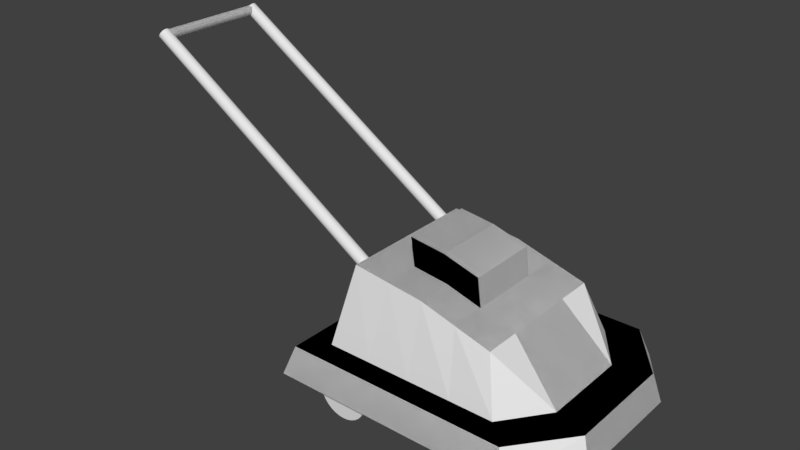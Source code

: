 # Source: lawnmower.blend  (saved by Blender 2.79.0; exported with 4.5.12 LTS)
import bpy
from mathutils import Matrix  # noqa: F401  (used for matrix-valued properties, if any)

bpy.ops.wm.read_factory_settings(use_empty=True)
scene = bpy.context.scene
scene.name = 'Scene'

# ---- collections
col_collection_1 = bpy.data.collections.new('Collection 1'); scene.collection.children.link(col_collection_1)

# ---- world
world_world = bpy.data.worlds.new('World'); scene.world = world_world
world_world.color = (0.05088, 0.05088, 0.05088)
world_world.use_sun_shadow = False
world_world.sun_shadow_jitter_overblur = 0.0
world_world.cycles.sampling_method = 'MANUAL'

# ---- meshes
me_cylinder_001 = bpy.data.meshes.new('Cylinder.001')
me_cylinder_001.from_pydata([(0.6687, 0.8405, 0.4353), (0.6687, 0.6666, 0.4353), (0.7108, 0.8405, 0.4311), (0.7108, 0.6666, 0.4311), (0.7512, 0.8405, 0.4188), (0.7512, 0.6666, 0.4188), (0.7885, 0.8405, 0.3989), (0.7885, 0.6666, 0.3989), (0.8211, 0.8405, 0.3721), (0.8211, 0.6666, 0.3721), (0.8479, 0.8405, 0.3395), (0.8479, 0.6666, 0.3395), (0.8679, 0.8405, 0.3022), (0.8679, 0.6666, 0.3022), (0.8801, 0.8405, 0.2618), (0.8801, 0.6666, 0.2618), (0.8843, 0.8405, 0.2197), (0.8843, 0.6666, 0.2197), (0.8801, 0.8405, 0.1776), (0.8801, 0.6666, 0.1776), (0.8679, 0.8405, 0.1372), (0.8679, 0.6666, 0.1372), (0.8479, 0.8405, 0.09994), (0.8479, 0.6666, 0.09994), (0.8211, 0.8405, 0.06728), (0.8211, 0.6666, 0.06728), (0.7885, 0.8405, 0.04047), (0.7885, 0.6666, 0.04047), (0.7512, 0.8405, 0.02055), (0.7512, 0.6666, 0.02055), (0.7108, 0.8405, 0.008287), (0.7108, 0.6666, 0.008287), (0.6687, 0.8405, 0.004146), (0.6687, 0.6666, 0.004145), (0.6267, 0.8405, 0.008287), (0.6267, 0.6666, 0.008287), (0.5862, 0.8405, 0.02055), (0.5862, 0.6666, 0.02055), (0.5489, 0.8405, 0.04047), (0.5489, 0.6666, 0.04047), (0.5163, 0.8405, 0.06728), (0.5163, 0.6666, 0.06728), (0.4895, 0.8405, 0.09994), (0.4895, 0.6666, 0.09994), (0.4696, 0.8405, 0.1372), (0.4696, 0.6666, 0.1372), (0.4573, 0.8405, 0.1776), (0.4573, 0.6666, 0.1776), (0.4531, 0.8405, 0.2197), (0.4531, 0.6666, 0.2197), (0.4573, 0.8405, 0.2618), (0.4573, 0.6666, 0.2618), (0.4696, 0.8405, 0.3022), (0.4696, 0.6666, 0.3022), (0.4895, 0.8405, 0.3395), (0.4895, 0.6666, 0.3395), (0.5163, 0.8405, 0.3721), (0.5163, 0.6666, 0.3721), (0.5489, 0.8405, 0.3989), (0.5489, 0.6666, 0.3989), (0.5862, 0.8405, 0.4188), (0.5862, 0.6666, 0.4188), (0.6267, 0.8405, 0.4311), (0.6267, 0.6666, 0.4311)], [], [(0, 1, 3, 2), (2, 3, 5, 4), (4, 5, 7, 6), (6, 7, 9, 8), (8, 9, 11, 10), (10, 11, 13, 12), (12, 13, 15, 14), (14, 15, 17, 16), (16, 17, 19, 18), (18, 19, 21, 20), (20, 21, 23, 22), (22, 23, 25, 24), (24, 25, 27, 26), (26, 27, 29, 28), (28, 29, 31, 30), (30, 31, 33, 32), (32, 33, 35, 34), (34, 35, 37, 36), (36, 37, 39, 38), (38, 39, 41, 40), (40, 41, 43, 42), (42, 43, 45, 44), (44, 45, 47, 46), (46, 47, 49, 48), (48, 49, 51, 50), (50, 51, 53, 52), (52, 53, 55, 54), (54, 55, 57, 56), (56, 57, 59, 58), (58, 59, 61, 60), (3, 1, 63, 61, 59, 57, 55, 53, 51, 49, 47, 45, 43, 41, 39, 37, 35, 33, 31, 29, 27, 25, 23, 21, 19, 17, 15, 13, 11, 9, 7, 5), (60, 61, 63, 62), (62, 63, 1, 0), (0, 2, 4, 6, 8, 10, 12, 14, 16, 18, 20, 22, 24, 26, 28, 30, 32, 34, 36, 38, 40, 42, 44, 46, 48, 50, 52, 54, 56, 58, 60, 62)])
me_cylinder_001.use_remesh_preserve_volume = False
me_cylinder_001.use_remesh_preserve_attributes = False
me_cylinder_001.use_mirror_vertex_groups = False
me_cylinder_001.update()
me_plane = bpy.data.meshes.new('Plane')
me_plane.from_pydata([(-1.0, -1.0, 0.0), (1.0, -1.0, 0.0), (-1.0, 1.0, 0.0), (1.0, 1.0, 0.0), (-0.5, -1.0, 0.0), (0.0, -1.0, 0.0), (0.5, -1.0, 0.0), (0.5, 1.0, 0.0), (0.0, 1.0, 0.0), (-0.5, 1.0, 0.0), (-1.0, 0.5, 0.0), (-1.0, 0.0, 0.0), (-1.0, -0.5, 0.0), (1.367, -0.5, 0.0), (1.367, 0.0, 0.0), (1.367, 0.5, 0.0), (-0.7374, -0.7374, 0.0), (-0.7374, 0.0, 0.0), (-0.7374, 0.7374, 0.0), (0.0, -0.7374, 0.0), (0.0, 0.0, 0.0), (0.0, 0.7374, 0.0), (0.7374, -0.7374, 0.0), (0.7374, 0.0, 0.0), (0.7374, 0.7374, 0.0), (-0.9292, -0.9292, 0.2363), (0.9292, -0.9292, 0.2363), (-0.9292, 0.9292, 0.2363), (0.9292, 0.9292, 0.2363), (-0.4646, -0.9292, 0.2363), (0.0, -0.9292, 0.2363), (0.4646, -0.9292, 0.2363), (0.4646, 0.9292, 0.2363), (0.0, 0.9292, 0.2363), (-0.4646, 0.9292, 0.2363), (-0.9292, 0.4646, 0.2363), (-0.9292, 0.0, 0.2363), (-0.9292, -0.4646, 0.2363), (1.296, -0.4646, 0.2363), (1.296, 0.0, 0.2363), (1.296, 0.4646, 0.2363), (-0.7374, -0.7374, 0.2363), (-0.7374, 0.0, 0.2363), (-0.7374, 0.7374, 0.2363), (0.0, -0.7374, 0.2363), (0.0, 0.7374, 0.2363), (0.7374, -0.7374, 0.2363), (1.012, 0.0, 0.2363), (0.7374, 0.7374, 0.2363), (-0.6001, -0.6001, 0.9112), (-0.6001, 0.0, 0.9112), (-0.6001, 0.6001, 0.9112), (2.467e-09, -0.6001, 0.8382), (2.467e-09, 0.6001, 0.8382), (0.6001, -0.6001, 0.6703), (0.6001, 0.0, 0.6703), (0.6001, 0.6001, 0.6703), (0.25, -1.0, 0.0), (0.25, 1.0, 0.0), (0.3687, -0.7374, 0.0), (0.3687, 0.0, 0.0), (0.3687, 0.7374, 0.0), (0.2323, -0.9292, 0.2363), (0.2323, 0.9292, 0.2363), (0.3687, -0.7374, 0.2363), (0.3687, 0.7374, 0.2363), (0.3, -0.6001, 0.7542), (0.3, 0.0, 0.7542), (0.3, 0.6001, 0.7542), (-0.25, -1.0, 0.0), (-0.25, 1.0, 0.0), (-0.3687, -0.7374, 0.0), (-0.3687, 0.0, 0.0), (-0.3687, 0.7374, 0.0), (-0.2323, -0.9292, 0.2363), (-0.2323, 0.9292, 0.2363), (-0.3687, -0.7374, 0.2363), (-0.3687, 0.7374, 0.2363), (-0.3, -0.6001, 0.8747), (-0.3, 0.0, 0.8747), (-0.3, 0.6001, 0.8747), (-1.0, 0.25, 0.0), (1.367, 0.25, 0.0), (-0.7374, 0.3687, 0.0), (0.0, 0.3687, 0.0), (0.7374, 0.3687, 0.0), (-0.9292, 0.2323, 0.2363), (1.296, 0.2323, 0.2363), (-0.7374, 0.3687, 0.2363), (1.012, 0.3687, 0.2363), (-0.6001, 0.3, 0.9112), (2.467e-09, 0.3, 0.8382), (0.6001, 0.3, 0.6703), (0.3, 0.3, 0.7542), (0.3687, 0.3687, 0.0), (-0.3, 0.3, 0.8747), (-0.3687, 0.3687, 0.0), (-1.0, -0.25, 0.0), (1.367, -0.25, 0.0), (-0.7374, -0.3687, 0.0), (0.0, -0.3687, 0.0), (0.7374, -0.3687, 0.0), (-0.9292, -0.2323, 0.2363), (1.296, -0.2323, 0.2363), (-0.7374, -0.3687, 0.2363), (1.012, -0.3687, 0.2363), (-0.6001, -0.3, 0.9112), (2.467e-09, -0.3, 0.8382), (0.6001, -0.3, 0.6703), (0.3, -0.3, 0.7542), (0.3687, -0.3687, 0.0), (-0.3, -0.3, 0.8747), (-0.3687, -0.3687, 0.0), (-0.03058, 0.0, 1.074), (0.2695, 0.0, 0.9898), (-0.3306, 0.0, 1.11), (-0.03058, 0.3, 1.074), (0.2695, 0.3, 0.9898), (-0.3306, 0.3, 1.11), (-0.03058, -0.3, 1.074), (0.2695, -0.3, 0.9898), (-0.3306, -0.3, 1.11), (-0.6131, 0.5155, 0.8431), (-2.712, 0.5155, 2.185), (-0.6078, 0.5146, 0.8513), (-2.707, 0.5146, 2.193), (-0.6028, 0.5117, 0.8592), (-2.702, 0.5117, 2.201), (-0.5981, 0.5071, 0.8665), (-2.697, 0.5071, 2.208), (-0.594, 0.5009, 0.8729), (-2.693, 0.5009, 2.215), (-0.5907, 0.4933, 0.8781), (-2.69, 0.4933, 2.22), (-0.5882, 0.4847, 0.882), (-2.687, 0.4847, 2.224), (-0.5867, 0.4753, 0.8844), (-2.686, 0.4753, 2.226), (-0.5862, 0.4656, 0.8852), (-2.685, 0.4656, 2.227), (-0.5867, 0.4558, 0.8844), (-2.686, 0.4558, 2.226), (-0.5882, 0.4465, 0.882), (-2.687, 0.4465, 2.224), (-0.5907, 0.4378, 0.8781), (-2.69, 0.4378, 2.22), (-0.594, 0.4303, 0.8729), (-2.693, 0.4303, 2.215), (-0.5981, 0.424, 0.8665), (-2.697, 0.424, 2.208), (-0.6028, 0.4194, 0.8592), (-2.702, 0.4194, 2.201), (-0.6078, 0.4166, 0.8513), (-2.707, 0.4166, 2.193), (-0.6131, 0.4156, 0.8431), (-2.712, 0.4156, 2.185), (-0.6183, 0.4166, 0.8349), (-2.717, 0.4166, 2.177), (-0.6234, 0.4194, 0.827), (-2.723, 0.4194, 2.169), (-0.628, 0.424, 0.8197), (-2.727, 0.424, 2.162), (-0.6321, 0.4303, 0.8133), (-2.731, 0.4303, 2.155), (-0.6354, 0.4378, 0.8081), (-2.735, 0.4378, 2.15), (-0.6379, 0.4465, 0.8042), (-2.737, 0.4465, 2.146), (-0.6394, 0.4558, 0.8018), (-2.739, 0.4558, 2.144), (-0.64, 0.4656, 0.801), (-2.739, 0.4656, 2.143), (-0.6394, 0.4753, 0.8018), (-2.739, 0.4753, 2.144), (-0.6379, 0.4847, 0.8042), (-2.737, 0.4847, 2.146), (-0.6354, 0.4933, 0.8081), (-2.735, 0.4933, 2.15), (-0.6321, 0.5009, 0.8133), (-2.731, 0.5009, 2.155), (-0.628, 0.5071, 0.8197), (-2.727, 0.5071, 2.162), (-0.6234, 0.5117, 0.827), (-2.723, 0.5117, 2.169), (-0.6183, 0.5146, 0.8349), (-2.717, 0.5146, 2.177), (-2.695, 0.4831, 2.129), (-2.695, -0.4831, 2.129), (-2.703, 0.4831, 2.129), (-2.703, -0.4831, 2.129), (-2.711, 0.4831, 2.132), (-2.711, -0.4831, 2.132), (-2.719, 0.4831, 2.136), (-2.719, -0.4831, 2.136), (-2.725, 0.4831, 2.141), (-2.725, -0.4831, 2.141), (-2.73, 0.4831, 2.147), (-2.73, -0.4831, 2.147), (-2.734, 0.4831, 2.155), (-2.734, -0.4831, 2.155), (-2.737, 0.4831, 2.163), (-2.737, -0.4831, 2.163), (-2.737, 0.4831, 2.171), (-2.737, -0.4831, 2.171), (-2.737, 0.4831, 2.179), (-2.737, -0.4831, 2.179), (-2.734, 0.4831, 2.187), (-2.734, -0.4831, 2.187), (-2.73, 0.4831, 2.195), (-2.73, -0.4831, 2.195), (-2.725, 0.4831, 2.201), (-2.725, -0.4831, 2.201), (-2.719, 0.4831, 2.206), (-2.719, -0.4831, 2.206), (-2.711, 0.4831, 2.21), (-2.711, -0.4831, 2.21), (-2.703, 0.4831, 2.213), (-2.703, -0.4831, 2.213), (-2.695, 0.4831, 2.214), (-2.695, -0.4831, 2.214), (-2.687, 0.4831, 2.213), (-2.687, -0.4831, 2.213), (-2.679, 0.4831, 2.21), (-2.679, -0.4831, 2.21), (-2.671, 0.4831, 2.206), (-2.671, -0.4831, 2.206), (-2.665, 0.4831, 2.201), (-2.665, -0.4831, 2.201), (-2.66, 0.4831, 2.195), (-2.66, -0.4831, 2.195), (-2.656, 0.4831, 2.187), (-2.656, -0.4831, 2.187), (-2.653, 0.4831, 2.179), (-2.653, -0.4831, 2.179), (-2.652, 0.4831, 2.171), (-2.652, -0.4831, 2.171), (-2.653, 0.4831, 2.163), (-2.653, -0.4831, 2.163), (-2.656, 0.4831, 2.155), (-2.656, -0.4831, 2.155), (-2.66, 0.4831, 2.147), (-2.66, -0.4831, 2.147), (-2.665, 0.4831, 2.141), (-2.665, -0.4831, 2.141), (-2.671, 0.4831, 2.136), (-2.671, -0.4831, 2.136), (-2.679, 0.4831, 2.132), (-2.679, -0.4831, 2.132), (-2.687, 0.4831, 2.129), (-2.687, -0.4831, 2.129)], [], [(24, 7, 3, 15), (10, 2, 9, 18), (73, 70, 8, 21), (61, 58, 7, 24), (57, 59, 22, 6), (110, 60, 23, 101), (94, 61, 24, 85), (69, 71, 19, 5), (112, 72, 20, 100), (96, 73, 21, 84), (0, 12, 16, 4), (97, 11, 17, 99), (81, 10, 18, 83), (6, 22, 13, 1), (101, 23, 14, 98), (85, 24, 15, 82), (48, 40, 28, 32), (35, 43, 34, 27), (77, 45, 33, 75), (65, 48, 32, 63), (62, 31, 46, 64), (89, 48, 56, 92), (104, 41, 49, 106), (74, 30, 44, 76), (76, 44, 52, 78), (77, 43, 51, 80), (25, 29, 41, 37), (102, 104, 42, 36), (86, 88, 43, 35), (31, 26, 38, 46), (105, 103, 39, 47), (89, 87, 40, 48), (57, 6, 31, 62), (81, 11, 36, 86), (3, 7, 32, 28), (12, 0, 25, 37), (97, 12, 37, 102), (58, 8, 33, 63), (6, 1, 26, 31), (1, 13, 38, 26), (70, 9, 34, 75), (15, 3, 28, 40), (98, 14, 39, 103), (9, 2, 27, 34), (82, 15, 40, 87), (0, 4, 29, 25), (69, 5, 30, 74), (2, 10, 35, 27), (109, 108, 55, 67), (93, 92, 56, 68), (107, 109, 120, 119), (95, 91, 53, 80), (88, 42, 50, 90), (65, 45, 53, 68), (64, 46, 54, 66), (105, 47, 55, 108), (44, 64, 66, 52), (48, 65, 68, 56), (91, 93, 68, 53), (111, 107, 119, 121), (7, 58, 63, 32), (5, 57, 62, 30), (30, 62, 64, 44), (45, 65, 63, 33), (84, 21, 61, 94), (100, 20, 60, 110), (5, 19, 59, 57), (21, 8, 58, 61), (90, 95, 80, 51), (106, 111, 79, 50), (4, 69, 74, 29), (8, 70, 75, 33), (45, 77, 80, 53), (41, 76, 78, 49), (29, 74, 76, 41), (43, 77, 75, 34), (83, 18, 73, 96), (99, 17, 72, 112), (4, 16, 71, 69), (18, 9, 70, 73), (17, 83, 96, 72), (50, 79, 95, 90), (20, 84, 94, 60), (79, 111, 121, 115), (43, 88, 90, 51), (109, 67, 114, 120), (67, 55, 92, 93), (14, 82, 87, 39), (10, 81, 86, 35), (47, 39, 87, 89), (36, 42, 88, 86), (47, 89, 92, 55), (23, 85, 82, 14), (11, 81, 83, 17), (72, 96, 84, 20), (60, 94, 85, 23), (16, 99, 112, 71), (49, 78, 111, 106), (19, 100, 110, 59), (52, 66, 109, 107), (46, 105, 108, 54), (78, 52, 107, 111), (66, 54, 108, 109), (13, 98, 103, 38), (11, 97, 102, 36), (46, 38, 103, 105), (37, 41, 104, 102), (42, 104, 106, 50), (22, 101, 98, 13), (12, 97, 99, 16), (71, 112, 100, 19), (59, 110, 101, 22), (121, 119, 113, 115), (119, 120, 114, 113), (113, 114, 117, 116), (115, 113, 116, 118), (95, 79, 115, 118), (67, 93, 117, 114), (91, 95, 118, 116), (93, 91, 116, 117), (122, 123, 125, 124), (124, 125, 127, 126), (126, 127, 129, 128), (128, 129, 131, 130), (130, 131, 133, 132), (132, 133, 135, 134), (134, 135, 137, 136), (136, 137, 139, 138), (138, 139, 141, 140), (140, 141, 143, 142), (142, 143, 145, 144), (144, 145, 147, 146), (146, 147, 149, 148), (148, 149, 151, 150), (150, 151, 153, 152), (152, 153, 155, 154), (154, 155, 157, 156), (156, 157, 159, 158), (158, 159, 161, 160), (160, 161, 163, 162), (162, 163, 165, 164), (164, 165, 167, 166), (166, 167, 169, 168), (168, 169, 171, 170), (170, 171, 173, 172), (172, 173, 175, 174), (174, 175, 177, 176), (176, 177, 179, 178), (178, 179, 181, 180), (180, 181, 183, 182), (125, 123, 185, 183, 181, 179, 177, 175, 173, 171, 169, 167, 165, 163, 161, 159, 157, 155, 153, 151, 149, 147, 145, 143, 141, 139, 137, 135, 133, 131, 129, 127), (182, 183, 185, 184), (184, 185, 123, 122), (122, 124, 126, 128, 130, 132, 134, 136, 138, 140, 142, 144, 146, 148, 150, 152, 154, 156, 158, 160, 162, 164, 166, 168, 170, 172, 174, 176, 178, 180, 182, 184), (186, 187, 189, 188), (188, 189, 191, 190), (190, 191, 193, 192), (192, 193, 195, 194), (194, 195, 197, 196), (196, 197, 199, 198), (198, 199, 201, 200), (200, 201, 203, 202), (202, 203, 205, 204), (204, 205, 207, 206), (206, 207, 209, 208), (208, 209, 211, 210), (210, 211, 213, 212), (212, 213, 215, 214), (214, 215, 217, 216), (216, 217, 219, 218), (218, 219, 221, 220), (220, 221, 223, 222), (222, 223, 225, 224), (224, 225, 227, 226), (226, 227, 229, 228), (228, 229, 231, 230), (230, 231, 233, 232), (232, 233, 235, 234), (234, 235, 237, 236), (236, 237, 239, 238), (238, 239, 241, 240), (240, 241, 243, 242), (242, 243, 245, 244), (244, 245, 247, 246), (189, 187, 249, 247, 245, 243, 241, 239, 237, 235, 233, 231, 229, 227, 225, 223, 221, 219, 217, 215, 213, 211, 209, 207, 205, 203, 201, 199, 197, 195, 193, 191), (246, 247, 249, 248), (248, 249, 187, 186), (186, 188, 190, 192, 194, 196, 198, 200, 202, 204, 206, 208, 210, 212, 214, 216, 218, 220, 222, 224, 226, 228, 230, 232, 234, 236, 238, 240, 242, 244, 246, 248)])
me_plane.use_remesh_preserve_volume = False
me_plane.use_remesh_preserve_attributes = False
me_plane.use_mirror_vertex_groups = False
me_plane.update()

# ---- objects
ob_cylinder = bpy.data.objects.new('Cylinder', me_cylinder_001)
ob_plane = bpy.data.objects.new('Plane', me_plane)

# ---- transforms, parenting, visibility, modifiers, constraints
ob_cylinder.location = (0.1245, 0.0, 0.0)
ob_cylinder.lineart.crease_threshold = 0.0
_m = ob_cylinder.modifiers.new('Mirror', 'MIRROR')
_m.use_axis = (True, True, False)
ob_plane.location = (0.0, 0.0, 0.2921)
ob_plane.lineart.crease_threshold = 0.0
_m = ob_plane.modifiers.new('Mirror', 'MIRROR')
_m.use_axis = (False, True, False)

# ---- collection membership
col_collection_1.objects.link(ob_cylinder)
col_collection_1.objects.link(ob_plane)

# ---- scene / render settings (as saved in the file)
scene.frame_start = 1; scene.frame_end = 250; scene.frame_set(1)
scene.render.engine = 'BLENDER_EEVEE_NEXT'
scene.render.resolution_percentage = 50
scene.render.dither_intensity = 0.0
scene.cycles.use_denoising = False
scene.cycles.samples = 128
scene.cycles.sampling_pattern = 'TABULATED_SOBOL'
scene.cycles.use_adaptive_sampling = False
scene.cycles.use_light_tree = False
scene.cycles.blur_glossy = 0.0
scene.cycles.sample_clamp_indirect = 0.0
scene.view_settings.view_transform = 'Standard'
bpy.context.view_layer.update()

# ---- added for rendering (the .blend has no active camera and no usable light): camera, sun
cam_auto = bpy.data.cameras.new('AutoCamera')
cam_auto.lens = 50.0
cam_auto.sensor_width = 36.0
cam_auto.clip_end = 1000.0
ob_auto_camera = bpy.data.objects.new('AutoCamera', cam_auto)
scene.collection.objects.link(ob_auto_camera)
ob_auto_camera.location = (4.13802, -5.78894, 5.12098)
ob_auto_camera.rotation_euler = (1.09748, -7.21219e-08, 0.694738)
scene.camera = ob_auto_camera
light_auto_sun = bpy.data.lights.new('AutoSun', 'SUN')
light_auto_sun.energy = 3.0
light_auto_sun.angle = 0.0523599
ob_auto_sun = bpy.data.objects.new('AutoSun', light_auto_sun)
scene.collection.objects.link(ob_auto_sun)
ob_auto_sun.rotation_euler = (0.872665, 0.174533, 0.523599)
bpy.context.view_layer.update()
